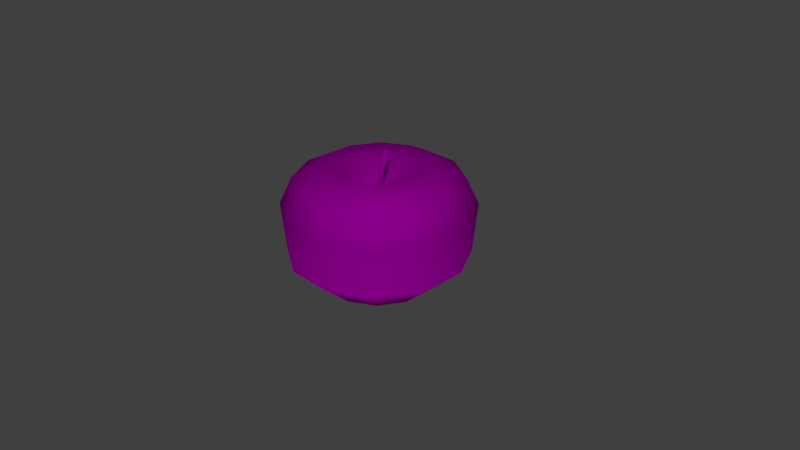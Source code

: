 # Source: apple.blend  (saved by Blender 2.79.0; exported with 4.5.12 LTS)
import bpy
from mathutils import Matrix  # noqa: F401  (used for matrix-valued properties, if any)

bpy.ops.wm.read_factory_settings(use_empty=True)
scene = bpy.context.scene
scene.name = 'Scene'

# ---- collections
col_collection_1 = bpy.data.collections.new('Collection 1'); scene.collection.children.link(col_collection_1)

# ---- images (referenced by path relative to the original .blend; pixels are not part of the script)
import os
ASSET_DIR = os.environ.get("B2B_ASSET_DIR", "")  # directory of the original .blend (textures are referenced by path, not embedded)
HERE = os.path.dirname(os.path.abspath(__file__))  # packed textures are extracted next to this script under _unpacked/

def load_image(name, relpath, width, height, colorspace="sRGB"):
    """Load a texture the original file referenced (path relative to the .blend, or extracted next to this script)."""
    p = next((c for c in (os.path.join(HERE, relpath), os.path.join(ASSET_DIR, relpath)) if relpath and os.path.exists(c)), "")
    if p:
        img = bpy.data.images.load(p, check_existing=True)
        img.name = name
    else:  # same state as the original file: an image datablock whose file is absent (Cycles renders it pink)
        img = bpy.data.images.new(name, width, height)
        img.source = "FILE"
        img.filepath = "//" + (relpath or name)
    img.colorspace_settings.name = colorspace
    return img
img_apple = load_image('Apple', '', 1024, 1024, 'sRGB')

# ---- materials (node trees are filled in below, after node groups)
mat_material = bpy.data.materials.new('Material')
mat_material.alpha_threshold = 0.0
mat_material.roughness = 0.5
mat_material.line_color = (0.0, 0.0, 0.0, 1.0)

# ---- material node trees
mat_material.use_nodes = True; mat_material.node_tree.nodes.clear()
_N = mat_material.node_tree.nodes; _L = mat_material.node_tree.links
n0 = _N.new('ShaderNodeTexImage'); n0.name = 'Image Texture'; n0.location = (-395, 380)
n0.width = 140
n0.image = img_apple
n1 = _N.new('ShaderNodeOutputMaterial'); n1.name = 'Material Output'; n1.location = (208, 312)
n2 = _N.new('ShaderNodeBsdfDiffuse'); n2.name = 'Diffuse BSDF'; n2.location = (-67, 326)
_L.new(n2.outputs[0], n1.inputs[0])
_L.new(n0.outputs[0], n2.inputs[0])
n1.is_active_output = True

# ---- world
world_world = bpy.data.worlds.new('World'); scene.world = world_world
world_world.color = (0.05088, 0.05088, 0.05088)
world_world.use_sun_shadow = False
world_world.sun_shadow_jitter_overblur = 0.0
world_world.cycles.sampling_method = 'MANUAL'

# ---- cameras
cam_camera = bpy.data.cameras.new('Camera')
cam_camera.clip_end = 100.0
cam_camera.lens = 35.0
cam_camera.sensor_width = 32.0
cam_camera.sensor_height = 18.0
cam_camera.ortho_scale = 7.314
cam_camera.dof.focus_distance = 0.0

# ---- lights
light_area = bpy.data.lights.new('Area', 'AREA')
light_area.transmission_factor = 0.0
light_area.energy = 78.54
light_area.shadow_buffer_clip_start = 0.5
light_area.shadow_soft_size = 0.1
light_area.shadow_maximum_resolution = 0.006
light_area.use_absolute_resolution = True
light_area.size = 0.1
light_area.size_y = 0.1
light_lamp = bpy.data.lights.new('Lamp', 'POINT')
light_lamp.transmission_factor = 0.0
light_lamp.cutoff_distance = 30.0
light_lamp.energy = 100.0
light_lamp.shadow_buffer_clip_start = 1.001
light_lamp.shadow_soft_size = 0.1
light_lamp.shadow_maximum_resolution = 0.006
light_lamp.use_absolute_resolution = True

# ---- meshes
me_circle = bpy.data.meshes.new('Circle')
me_circle.from_pydata([(0.09183, 0.1813, 0.002242), (0.01353, 0.1812, 0.002475), (-0.05426, 0.1421, 0.002045), (-0.09338, 0.07424, 0.001066), (-0.09334, -0.004057, -0.0001978), (-0.05416, -0.07184, -0.001409), (0.01367, -0.1109, -0.002242), (0.09198, -0.1109, -0.002475), (0.1598, -0.07172, -0.002045), (0.1989, -0.0039, -0.001066), (0.1988, 0.07439, 0.0001978), (0.1597, 0.1422, 0.001409), (0.1919, 0.6653, 0.2693), (-0.0898, 0.6652, 0.2701), (-0.3337, 0.5242, 0.2685), (-0.4744, 0.2803, 0.265), (-0.4742, -0.001376, 0.2605), (-0.3333, -0.2452, 0.2561), (-0.08929, -0.3859, 0.2531), (0.1924, -0.3857, 0.2523), (0.4362, -0.2448, 0.2538), (0.577, -0.0008124, 0.2574), (0.5768, 0.2808, 0.2619), (0.4359, 0.5246, 0.2663), (0.1919, 0.6653, 0.2693), (-0.0898, 0.6652, 0.2701), (-0.3337, 0.5242, 0.2685), (-0.4744, 0.2803, 0.265), (-0.4742, -0.001376, 0.2605), (-0.3333, -0.2452, 0.2561), (-0.08929, -0.3859, 0.2531), (0.1924, -0.3857, 0.2523), (0.4362, -0.2448, 0.2538), (0.577, -0.0008124, 0.2574), (0.5768, 0.2808, 0.2619), (0.4359, 0.5246, 0.2663), (0.2577, 0.9116, 0.273), (-0.1559, 0.9114, 0.2743), (-0.514, 0.7044, 0.272), (-0.7207, 0.3461, 0.2668), (-0.7205, -0.06748, 0.2601), (-0.5135, -0.4255, 0.2538), (-0.1552, -0.6321, 0.2493), (0.2585, -0.6319, 0.2481), (0.6166, -0.4249, 0.2504), (0.8232, -0.06665, 0.2556), (0.823, 0.3469, 0.2622), (0.616, 0.705, 0.2686), (0.3324, 1.191, 0.1277), (-0.2308, 1.19, 0.1294), (-0.7185, 0.9086, 0.1263), (-0.9998, 0.4207, 0.1192), (-0.9996, -0.1424, 0.1101), (-0.7177, -0.63, 0.1014), (-0.2298, -0.9113, 0.09543), (0.3334, -0.911, 0.09376), (0.821, -0.6291, 0.09686), (1.102, -0.1413, 0.1039), (1.102, 0.4219, 0.113), (0.8203, 0.9094, 0.1217), (0.3744, 1.348, -0.2151), (-0.273, 1.347, -0.2132), (-0.8335, 1.023, -0.2168), (-1.157, 0.4627, -0.2249), (-1.157, -0.1846, -0.2353), (-0.8326, -0.745, -0.2453), (-0.2718, -1.068, -0.2522), (0.3756, -1.068, -0.2541), (0.9361, -0.744, -0.2506), (1.259, -0.1833, -0.2425), (1.259, 0.464, -0.232), (0.9352, 1.024, -0.222), (0.359, 1.29, -0.869), (-0.2576, 1.29, -0.8672), (-0.7914, 0.9814, -0.8706), (-1.099, 0.4474, -0.8783), (-1.099, -0.1692, -0.8883), (-0.7906, -0.7029, -0.8978), (-0.2564, -1.011, -0.9044), (0.3601, -1.011, -0.9062), (0.894, -0.702, -0.9028), (1.202, -0.1679, -0.8951), (1.202, 0.4486, -0.8851), (0.8932, 0.9824, -0.8756), (0.359, 1.29, -0.869), (-0.2576, 1.29, -0.8672), (-0.7914, 0.9814, -0.8706), (-1.099, 0.4474, -0.8783), (-1.099, -0.1692, -0.8883), (-0.7906, -0.7029, -0.8978), (-0.2564, -1.011, -0.9044), (0.3601, -1.011, -0.9062), (0.894, -0.702, -0.9028), (1.202, -0.1679, -0.8951), (1.202, 0.4486, -0.8851), (0.8932, 0.9824, -0.8756), (0.237, 0.8341, -1.281), (-0.1351, 0.8339, -1.28), (-0.4573, 0.6477, -1.282), (-0.6432, 0.3254, -1.286), (-0.643, -0.04669, -1.292), (-0.4568, -0.3688, -1.298), (-0.1344, -0.5547, -1.302), (0.2377, -0.5545, -1.303), (0.5599, -0.3683, -1.301), (0.7458, -0.04595, -1.297), (0.7456, 0.3261, -1.291), (0.5594, 0.6483, -1.285), (0.1732, 0.5956, -1.377), (-0.07108, 0.5955, -1.376), (-0.2826, 0.4732, -1.378), (-0.4046, 0.2616, -1.381), (-0.4045, 0.01735, -1.385), (-0.2823, -0.1941, -1.389), (-0.07064, -0.3161, -1.391), (0.1737, -0.316, -1.392), (0.3852, -0.1938, -1.391), (0.5072, 0.01784, -1.387), (0.5071, 0.2621, -1.384), (0.3848, 0.4736, -1.38), (0.1125, 0.3687, -1.337), (-0.01019, 0.3687, -1.337), (-0.1164, 0.3073, -1.338), (-0.1778, 0.201, -1.339), (-0.1777, 0.07824, -1.341), (-0.1163, -0.028, -1.343), (-0.009966, -0.0893, -1.344), (0.1128, -0.08924, -1.345), (0.219, -0.02782, -1.344), (0.2803, 0.07849, -1.343), (0.2803, 0.2012, -1.341), (0.2189, 0.3074, -1.339), (0.06605, 0.1949, -1.199), (0.03648, 0.1949, -1.199), (0.01087, 0.1801, -1.199), (-0.0039, 0.1545, -1.2), (-0.003886, 0.1249, -1.2), (0.01091, 0.09931, -1.201), (0.03653, 0.08454, -1.201), (0.0661, 0.08456, -1.201), (0.0917, 0.09935, -1.201), (0.1065, 0.125, -1.201), (0.1065, 0.1545, -1.2), (0.09166, 0.1801, -1.2), (0.05639, 0.1588, -1.153), (0.04617, 0.1588, -1.153), (0.03731, 0.1537, -1.153), (0.0322, 0.1448, -1.153), (0.03221, 0.1346, -1.153), (0.03732, 0.1257, -1.153), (0.04618, 0.1206, -1.153), (0.05641, 0.1206, -1.153), (0.06527, 0.1258, -1.153), (0.07038, 0.1346, -1.153), (0.07037, 0.1448, -1.153), (0.06525, 0.1537, -1.153), (0.07278, 0.1101, -0.07301), (0.03265, 0.11, -0.07289), (-0.002099, 0.08996, -0.07311), (-0.02215, 0.05519, -0.07361), (-0.02213, 0.01506, -0.07426), (-0.002045, -0.01968, -0.07488), (0.03272, -0.03972, -0.07531), (0.07286, -0.0397, -0.07543), (0.1076, -0.01962, -0.07521), (0.1277, 0.01514, -0.07471), (0.1276, 0.05527, -0.07406), (0.1075, 0.09001, -0.07344), (0.06356, 0.07556, -0.07354), (0.04191, 0.07555, -0.07348), (0.02317, 0.06472, -0.0736), (0.01235, 0.04597, -0.07387), (0.01236, 0.02432, -0.07422), (0.0232, 0.005586, -0.07455), (0.04195, -0.005226, -0.07478), (0.0636, -0.005215, -0.07484), (0.08234, 0.005618, -0.07473), (0.09315, 0.02437, -0.07446), (0.09314, 0.04601, -0.07411), (0.08231, 0.06475, -0.07377), (0.1873, 0.07556, 0.1265), (0.1656, 0.07555, 0.1265), (0.1659, 0.06472, 0.1264), (0.1551, 0.04597, 0.1262), (0.1667, 0.02432, 0.1258), (0.1775, 0.005586, 0.1255), (0.182, 0.007145, 0.1252), (0.2036, 0.007156, 0.1252), (0.206, 0.005618, 0.1253), (0.2168, 0.02437, 0.1256), (0.2168, 0.04601, 0.1259), (0.206, 0.06475, 0.1262), (0.2504, 0.06376, 0.3654), (0.2525, 0.07555, 0.3655), (0.2337, 0.06472, 0.3654), (0.2229, 0.04597, 0.3651), (0.2229, 0.02432, 0.3647), (0.2338, 0.005586, 0.3644), (0.2525, -0.005226, 0.3642), (0.2505, -0.001726, 0.3641), (0.2692, 0.009106, 0.3642), (0.2843, 0.02437, 0.3645), (0.2843, 0.04601, 0.3648), (0.2692, 0.05294, 0.3652), (0.3186, 0.05608, 0.5936), (0.3074, 0.05607, 0.5936), (0.2977, 0.05046, 0.5936), (0.2921, 0.04076, 0.5934), (0.2921, 0.02956, 0.5932), (0.2977, 0.01986, 0.5931), (0.3074, 0.01426, 0.5929), (0.3186, 0.01427, 0.5929), (0.3283, 0.01987, 0.593), (0.3339, 0.02958, 0.5931), (0.3339, 0.04078, 0.5933), (0.3283, 0.05048, 0.5935)], [], [(6, 5, 17, 18), (3, 2, 14, 15), (10, 9, 21, 22), (7, 6, 18, 19), (4, 3, 15, 16), (11, 10, 22, 23), (1, 0, 12, 13), (8, 7, 19, 20), (5, 4, 16, 17), (0, 11, 23, 12), (2, 1, 13, 14), (9, 8, 20, 21), (16, 15, 27, 28), (23, 22, 34, 35), (13, 12, 24, 25), (20, 19, 31, 32), (17, 16, 28, 29), (12, 23, 35, 24), (14, 13, 25, 26), (21, 20, 32, 33), (18, 17, 29, 30), (15, 14, 26, 27), (22, 21, 33, 34), (19, 18, 30, 31), (28, 27, 39, 40), (35, 34, 46, 47), (25, 24, 36, 37), (32, 31, 43, 44), (29, 28, 40, 41), (24, 35, 47, 36), (26, 25, 37, 38), (33, 32, 44, 45), (30, 29, 41, 42), (27, 26, 38, 39), (34, 33, 45, 46), (31, 30, 42, 43), (43, 42, 54, 55), (40, 39, 51, 52), (47, 46, 58, 59), (37, 36, 48, 49), (44, 43, 55, 56), (41, 40, 52, 53), (36, 47, 59, 48), (38, 37, 49, 50), (45, 44, 56, 57), (42, 41, 53, 54), (39, 38, 50, 51), (46, 45, 57, 58), (55, 54, 66, 67), (52, 51, 63, 64), (59, 58, 70, 71), (49, 48, 60, 61), (56, 55, 67, 68), (53, 52, 64, 65), (48, 59, 71, 60), (50, 49, 61, 62), (57, 56, 68, 69), (54, 53, 65, 66), (51, 50, 62, 63), (58, 57, 69, 70), (70, 69, 81, 82), (67, 66, 78, 79), (64, 63, 75, 76), (71, 70, 82, 83), (61, 60, 72, 73), (68, 67, 79, 80), (65, 64, 76, 77), (60, 71, 83, 72), (62, 61, 73, 74), (69, 68, 80, 81), (66, 65, 77, 78), (63, 62, 74, 75), (75, 74, 86, 87), (82, 81, 93, 94), (79, 78, 90, 91), (76, 75, 87, 88), (83, 82, 94, 95), (73, 72, 84, 85), (80, 79, 91, 92), (77, 76, 88, 89), (72, 83, 95, 84), (74, 73, 85, 86), (81, 80, 92, 93), (78, 77, 89, 90), (87, 86, 98, 99), (94, 93, 105, 106), (91, 90, 102, 103), (88, 87, 99, 100), (95, 94, 106, 107), (85, 84, 96, 97), (92, 91, 103, 104), (89, 88, 100, 101), (84, 95, 107, 96), (86, 85, 97, 98), (93, 92, 104, 105), (90, 89, 101, 102), (102, 101, 113, 114), (99, 98, 110, 111), (106, 105, 117, 118), (103, 102, 114, 115), (100, 99, 111, 112), (107, 106, 118, 119), (97, 96, 108, 109), (104, 103, 115, 116), (101, 100, 112, 113), (96, 107, 119, 108), (98, 97, 109, 110), (105, 104, 116, 117), (114, 113, 125, 126), (111, 110, 122, 123), (118, 117, 129, 130), (115, 114, 126, 127), (112, 111, 123, 124), (119, 118, 130, 131), (109, 108, 120, 121), (116, 115, 127, 128), (113, 112, 124, 125), (108, 119, 131, 120), (110, 109, 121, 122), (117, 116, 128, 129), (129, 128, 140, 141), (126, 125, 137, 138), (123, 122, 134, 135), (130, 129, 141, 142), (127, 126, 138, 139), (124, 123, 135, 136), (131, 130, 142, 143), (121, 120, 132, 133), (128, 127, 139, 140), (125, 124, 136, 137), (120, 131, 143, 132), (122, 121, 133, 134), (134, 133, 145, 146), (141, 140, 152, 153), (138, 137, 149, 150), (135, 134, 146, 147), (142, 141, 153, 154), (139, 138, 150, 151), (136, 135, 147, 148), (143, 142, 154, 155), (133, 132, 144, 145), (140, 139, 151, 152), (137, 136, 148, 149), (132, 143, 155, 144), (5, 6, 162, 161), (2, 3, 159, 158), (9, 10, 166, 165), (6, 7, 163, 162), (3, 4, 160, 159), (10, 11, 167, 166), (0, 1, 157, 156), (7, 8, 164, 163), (4, 5, 161, 160), (11, 0, 156, 167), (1, 2, 158, 157), (8, 9, 165, 164), (160, 161, 173, 172), (167, 156, 168, 179), (157, 158, 170, 169), (164, 165, 177, 176), (161, 162, 174, 173), (158, 159, 171, 170), (165, 166, 178, 177), (162, 163, 175, 174), (159, 160, 172, 171), (166, 167, 179, 178), (156, 157, 169, 168), (163, 164, 176, 175), (172, 173, 185, 184), (179, 168, 180, 191), (169, 170, 182, 181), (176, 177, 189, 188), (173, 174, 186, 185), (170, 171, 183, 182), (177, 178, 190, 189), (174, 175, 187, 186), (171, 172, 184, 183), (178, 179, 191, 190), (168, 169, 181, 180), (175, 176, 188, 187), (187, 188, 200, 199), (184, 185, 197, 196), (191, 180, 192, 203), (181, 182, 194, 193), (188, 189, 201, 200), (185, 186, 198, 197), (182, 183, 195, 194), (189, 190, 202, 201), (186, 187, 199, 198), (183, 184, 196, 195), (190, 191, 203, 202), (180, 181, 193, 192), (192, 193, 205, 204), (199, 200, 212, 211), (196, 197, 209, 208), (203, 192, 204, 215), (193, 194, 206, 205), (200, 201, 213, 212), (197, 198, 210, 209), (194, 195, 207, 206), (201, 202, 214, 213), (198, 199, 211, 210), (195, 196, 208, 207), (202, 203, 215, 214), (205, 206, 207, 208, 209, 210, 211, 212, 213, 214, 215, 204)])
me_circle.polygons.foreach_set('use_smooth', [True] * 205)
_uv = me_circle.uv_layers.new(name='UVMap')
_uv.uv.foreach_set('vector', [0.7761, 0.928, 0.7905, 0.928, 0.8364, 1.0, 0.7847, 1.0, 0.813, 0.9066, 0.8151, 0.8909, 0.9249, 0.8666, 0.9174, 0.923, 0.9834, 0.3608, 0.9724, 0.3708, 0.9203, 0.2948, 0.9601, 0.2589, 0.9614, 0.3995, 0.9645, 0.4105, 0.8918, 0.4377, 0.8809, 0.3981, 0.804, 0.9201, 0.813, 0.9066, 0.9174, 0.923, 0.885, 0.9718, 0.9945, 0.3577, 0.9834, 0.3608, 0.9601, 0.2589, 1.0, 0.2476, 0.8098, 0.8773, 0.7984, 0.8695, 0.8647, 0.7896, 0.9057, 0.8178, 0.9643, 0.385, 0.9614, 0.3995, 0.8809, 0.3981, 0.8913, 0.3458, 0.7905, 0.928, 0.804, 0.9201, 0.885, 0.9718, 0.8364, 1.0, 0.7984, 0.8695, 0.784, 0.8695, 0.8131, 0.7896, 0.8647, 0.7896, 0.8151, 0.8909, 0.8098, 0.8773, 0.9057, 0.8178, 0.9249, 0.8666, 0.9724, 0.3708, 0.9643, 0.385, 0.8913, 0.3458, 0.9203, 0.2948, 0.0, 0.0, 0.0, 0.0, 0.0, 0.0, 0.0, 0.0, 0.0, 0.0, 0.0, 0.0, 0.0, 0.0, 0.0, 0.0, 0.0, 0.0, 0.0, 0.0, 0.0, 0.0, 0.0, 0.0, 0.0, 0.0, 0.0, 0.0, 0.0, 0.0, 0.0, 0.0, 0.0, 0.0, 0.0, 0.0, 0.0, 0.0, 0.0, 0.0, 0.0, 0.0, 0.0, 0.0, 0.0, 0.0, 0.0, 0.0, 0.0, 0.0, 0.0, 0.0, 0.0, 0.0, 0.0, 0.0, 0.0, 0.0, 0.0, 0.0, 0.0, 0.0, 0.0, 0.0, 0.0, 0.0, 0.0, 0.0, 0.0, 0.0, 0.0, 0.0, 0.0, 0.0, 0.0, 0.0, 0.0, 0.0, 0.0, 0.0, 0.0, 0.0, 0.0, 0.0, 0.0, 0.0, 0.0, 0.0, 0.0, 0.0, 0.0, 0.0, 0.0, 0.0, 0.0, 0.0, 0.8374, 0.2491, 0.8374, 0.1906, 0.8809, 0.1776, 0.8809, 0.2636, 0.6767, 0.1369, 0.6518, 0.1872, 0.6084, 0.1727, 0.6449, 0.09887, 0.7695, 0.1093, 0.7198, 0.1084, 0.7081, 0.05701, 0.7811, 0.05834, 0.6767, 0.2969, 0.7198, 0.327, 0.7081, 0.378, 0.6449, 0.3338, 0.8126, 0.2994, 0.8374, 0.2491, 0.8809, 0.2636, 0.8444, 0.3375, 0.7198, 0.1084, 0.6767, 0.1369, 0.6449, 0.09887, 0.7081, 0.05701, 0.8126, 0.1394, 0.7695, 0.1093, 0.7811, 0.05834, 0.8444, 0.1025, 0.6518, 0.2458, 0.6767, 0.2969, 0.6449, 0.3338, 0.6084, 0.2587, 0.7695, 0.3279, 0.8126, 0.2994, 0.8444, 0.3375, 0.7811, 0.3793, 0.8374, 0.1906, 0.8126, 0.1394, 0.8444, 0.1025, 0.8809, 0.1776, 0.6518, 0.1872, 0.6518, 0.2458, 0.6084, 0.2587, 0.6084, 0.1727, 0.7198, 0.327, 0.7695, 0.3279, 0.7811, 0.3793, 0.7081, 0.378, 0.7081, 0.378, 0.7811, 0.3793, 0.7777, 0.4389, 0.6783, 0.4371, 0.7301, 0.5408, 0.717, 0.6184, 0.6566, 0.6117, 0.6744, 0.506, 0.6449, 0.09887, 0.6084, 0.1727, 0.5425, 0.1575, 0.5922, 0.05699, 0.7811, 0.05834, 0.7081, 0.05701, 0.6783, 0.0, 0.7777, 0.001804, 0.6449, 0.3338, 0.7081, 0.378, 0.6783, 0.4371, 0.5922, 0.3769, 0.7658, 0.4915, 0.7301, 0.5408, 0.6744, 0.506, 0.723, 0.4389, 0.7081, 0.05701, 0.6449, 0.09887, 0.5922, 0.05699, 0.6783, 0.0, 0.7301, 0.7034, 0.7658, 0.7732, 0.723, 0.8224, 0.6744, 0.7275, 0.6084, 0.2587, 0.6449, 0.3338, 0.5922, 0.3769, 0.5425, 0.2746, 0.7811, 0.3793, 0.8444, 0.3375, 0.8638, 0.3819, 0.7777, 0.4389, 0.717, 0.6184, 0.7301, 0.7034, 0.6744, 0.7275, 0.6566, 0.6117, 0.6084, 0.1727, 0.6084, 0.2587, 0.5425, 0.2746, 0.5425, 0.1575, 0.4397, 0.4993, 0.4289, 0.6112, 0.3521, 0.6064, 0.3645, 0.4778, 0.6744, 0.506, 0.6566, 0.6117, 0.5788, 0.6137, 0.5993, 0.4923, 0.5922, 0.05699, 0.5425, 0.1575, 0.4764, 0.1512, 0.5335, 0.03564, 0.004089, 0.8141, 0.0, 0.6998, 0.06684, 0.6976, 0.07154, 0.829, 0.7658, 0.563, 0.7823, 0.4493, 0.8443, 0.4389, 0.8253, 0.5696, 0.4289, 0.7253, 0.4397, 0.8111, 0.3645, 0.8361, 0.3521, 0.7375, 0.0, 0.6998, 0.004089, 0.5879, 0.07154, 0.569, 0.06684, 0.6976, 0.6744, 0.7275, 0.723, 0.8224, 0.6551, 0.856, 0.5993, 0.7468, 0.5425, 0.2746, 0.5922, 0.3769, 0.5335, 0.4034, 0.4764, 0.2858, 0.4289, 0.6112, 0.4289, 0.7253, 0.3521, 0.7375, 0.3521, 0.6064, 0.6566, 0.6117, 0.6744, 0.7275, 0.5993, 0.7468, 0.5788, 0.6137, 0.5425, 0.1575, 0.5425, 0.2746, 0.4764, 0.2858, 0.4764, 0.1512, 0.8443, 0.7896, 0.8253, 0.6979, 0.9588, 0.7018, 0.9769, 0.7891, 0.3645, 0.4778, 0.3521, 0.6064, 0.2203, 0.6002, 0.2321, 0.4777, 0.5993, 0.4923, 0.5788, 0.6137, 0.4764, 0.6304, 0.4958, 0.5148, 0.07154, 0.569, 0.08438, 0.4777, 0.2203, 0.487, 0.208, 0.574, 0.07154, 0.829, 0.06684, 0.6976, 0.2036, 0.6965, 0.208, 0.8216, 0.8253, 0.5696, 0.8443, 0.4389, 0.9769, 0.455, 0.9588, 0.5795, 0.3521, 0.7375, 0.3645, 0.8361, 0.2321, 0.819, 0.2203, 0.7251, 0.06684, 0.6976, 0.07154, 0.569, 0.208, 0.574, 0.2036, 0.6965, 0.08438, 0.9279, 0.07154, 0.829, 0.208, 0.8216, 0.2203, 0.9159, 0.8253, 0.6979, 0.8253, 0.5696, 0.9588, 0.5795, 0.9588, 0.7018, 0.3521, 0.6064, 0.3521, 0.7375, 0.2203, 0.7251, 0.2203, 0.6002, 0.5788, 0.6137, 0.5993, 0.7468, 0.4958, 0.7572, 0.4764, 0.6304, 0.0, 0.0, 0.0, 0.0, 0.0, 0.0, 0.0, 0.0, 0.0, 0.0, 0.0, 0.0, 0.0, 0.0, 0.0, 0.0, 0.0, 0.0, 0.0, 0.0, 0.0, 0.0, 0.0, 0.0, 0.0, 0.0, 0.0, 0.0, 0.0, 0.0, 0.0, 0.0, 0.0, 0.0, 0.0, 0.0, 0.0, 0.0, 0.0, 0.0, 0.0, 0.0, 0.0, 0.0, 0.0, 0.0, 0.0, 0.0, 0.0, 0.0, 0.0, 0.0, 0.0, 0.0, 0.0, 0.0, 0.0, 0.0, 0.0, 0.0, 0.0, 0.0, 0.0, 0.0, 0.0, 0.0, 0.0, 0.0, 0.0, 0.0, 0.0, 0.0, 0.0, 0.0, 0.0, 0.0, 0.0, 0.0, 0.0, 0.0, 0.0, 0.0, 0.0, 0.0, 0.0, 0.0, 0.0, 0.0, 0.0, 0.0, 0.0, 0.0, 0.0, 0.0, 0.0, 0.0, 0.1756, 0.4777, 0.06462, 0.4137, 0.1252, 0.3495, 0.1922, 0.3882, 0.1722, 0.0, 0.2998, 4.96e-08, 0.2672, 0.09988, 0.1901, 0.09988, 0.4755, 0.1748, 0.4764, 0.3028, 0.3737, 0.2826, 0.3732, 0.2054, 0.3033, 0.4777, 0.1756, 0.4777, 0.1922, 0.3882, 0.2693, 0.3882, 0.0621, 0.064, 0.1722, 0.0, 0.1901, 0.09988, 0.1237, 0.1385, 0.8854, 0.2476, 0.8809, 0.1225, 0.9779, 0.1254, 0.9806, 0.2009, 0.327, 0.8361, 0.327, 0.9619, 0.2203, 0.9243, 0.2203, 0.8484, 0.4134, 0.4137, 0.3033, 0.4777, 0.2693, 0.3882, 0.3357, 0.3495, 0.8809, 0.1225, 0.8854, 0.0, 0.9806, 0.05148, 0.9779, 0.1254, 0.06462, 0.4137, 0.0, 0.3028, 0.08622, 0.2826, 0.1252, 0.3495, 0.2998, 4.96e-08, 0.4108, 0.064, 0.3342, 0.1385, 0.2672, 0.09988, 0.4764, 0.3028, 0.4134, 0.4137, 0.3357, 0.3495, 0.3737, 0.2826, 0.3737, 0.2826, 0.3357, 0.3495, 0.2974, 0.3145, 0.3224, 0.2706, 0.1922, 0.3882, 0.1252, 0.3495, 0.1593, 0.3145, 0.2033, 0.3398, 0.1901, 0.09988, 0.2672, 0.09988, 0.2525, 0.1506, 0.2019, 0.1506, 0.3732, 0.2054, 0.3737, 0.2826, 0.3224, 0.2706, 0.322, 0.2199, 0.2693, 0.3882, 0.1922, 0.3882, 0.2033, 0.3398, 0.2538, 0.3398, 0.1237, 0.1385, 0.1901, 0.09988, 0.2019, 0.1506, 0.1583, 0.1759, 0.08622, 0.2826, 0.08566, 0.2054, 0.1333, 0.2199, 0.1337, 0.2706, 0.3342, 0.1385, 0.3732, 0.2054, 0.322, 0.2199, 0.2964, 0.1759, 0.3357, 0.3495, 0.2693, 0.3882, 0.2538, 0.3398, 0.2974, 0.3145, 0.08566, 0.2054, 0.1237, 0.1385, 0.1583, 0.1759, 0.1333, 0.2199, 0.1252, 0.3495, 0.08622, 0.2826, 0.1337, 0.2706, 0.1593, 0.3145, 0.2672, 0.09988, 0.3342, 0.1385, 0.2964, 0.1759, 0.2525, 0.1506, 0.3224, 0.2706, 0.2974, 0.3145, 0.2637, 0.2795, 0.2762, 0.2574, 0.2033, 0.3398, 0.1593, 0.3145, 0.1943, 0.2795, 0.2164, 0.2922, 0.2019, 0.1506, 0.2525, 0.1506, 0.2411, 0.1971, 0.2157, 0.1971, 0.322, 0.2199, 0.3224, 0.2706, 0.2762, 0.2574, 0.276, 0.2319, 0.2538, 0.3398, 0.2033, 0.3398, 0.2164, 0.2922, 0.2418, 0.2922, 0.1583, 0.1759, 0.2019, 0.1506, 0.2157, 0.1971, 0.1938, 0.2099, 0.1337, 0.2706, 0.1333, 0.2199, 0.1812, 0.2319, 0.1814, 0.2574, 0.2964, 0.1759, 0.322, 0.2199, 0.276, 0.2319, 0.2632, 0.2099, 0.2974, 0.3145, 0.2538, 0.3398, 0.2418, 0.2922, 0.2637, 0.2795, 0.1333, 0.2199, 0.1583, 0.1759, 0.1938, 0.2099, 0.1812, 0.2319, 0.1593, 0.3145, 0.1337, 0.2706, 0.1814, 0.2574, 0.1943, 0.2795, 0.2525, 0.1506, 0.2964, 0.1759, 0.2632, 0.2099, 0.2411, 0.1971, 0.2411, 0.1971, 0.2632, 0.2099, 0.2398, 0.2345, 0.2345, 0.2314, 0.2762, 0.2574, 0.2637, 0.2795, 0.2399, 0.2512, 0.243, 0.2459, 0.2164, 0.2922, 0.1943, 0.2795, 0.2232, 0.2512, 0.2285, 0.2543, 0.2157, 0.1971, 0.2411, 0.1971, 0.2345, 0.2314, 0.2284, 0.2314, 0.3506, 0.8872, 0.327, 0.879, 0.3405, 0.8476, 0.3462, 0.8496, 0.2418, 0.2922, 0.2164, 0.2922, 0.2285, 0.2543, 0.2346, 0.2543, 0.1938, 0.2099, 0.2157, 0.1971, 0.2284, 0.2314, 0.2231, 0.2345, 0.1814, 0.2574, 0.1812, 0.2319, 0.2201, 0.2398, 0.2201, 0.2459, 0.2632, 0.2099, 0.276, 0.2319, 0.2429, 0.2398, 0.2398, 0.2345, 0.2637, 0.2795, 0.2418, 0.2922, 0.2346, 0.2543, 0.2399, 0.2512, 0.1812, 0.2319, 0.1938, 0.2099, 0.2231, 0.2345, 0.2201, 0.2398, 0.1943, 0.2795, 0.1814, 0.2574, 0.2201, 0.2459, 0.2232, 0.2512, 0.4606, 0.6353, 0.461, 0.6293, 0.4722, 0.6328, 0.4721, 0.6349, 0.2345, 0.2314, 0.2398, 0.2345, 0.2353, 0.2394, 0.2335, 0.2383, 0.3405, 0.8476, 0.3351, 0.8453, 0.3427, 0.8369, 0.3446, 0.8377, 0.461, 0.6411, 0.4606, 0.6353, 0.4721, 0.6349, 0.4722, 0.6369, 0.2284, 0.2314, 0.2345, 0.2314, 0.2335, 0.2383, 0.2314, 0.2383, 0.3462, 0.8496, 0.3405, 0.8476, 0.3446, 0.8377, 0.3466, 0.8384, 0.4622, 0.6452, 0.461, 0.6411, 0.4722, 0.6369, 0.4726, 0.6384, 0.2231, 0.2345, 0.2284, 0.2314, 0.2314, 0.2383, 0.2295, 0.2394, 0.461, 0.6293, 0.4622, 0.6247, 0.4726, 0.6313, 0.4722, 0.6328, 0.3506, 0.8507, 0.3462, 0.8496, 0.3466, 0.8384, 0.3481, 0.8387, 0.3351, 0.8453, 0.3314, 0.8432, 0.3414, 0.8361, 0.3427, 0.8369, 0.474, 0.6535, 0.468, 0.6536, 0.4719, 0.6453, 0.474, 0.6452, 0.7905, 0.928, 0.7761, 0.928, 0.7743, 0.9097, 0.7817, 0.9097, 0.8151, 0.8909, 0.813, 0.9066, 0.7932, 0.8987, 0.7943, 0.8907, 0.9724, 0.3708, 0.9834, 0.3608, 0.9943, 0.3797, 0.9886, 0.3848, 0.9645, 0.4105, 0.9614, 0.3995, 0.983, 0.3995, 0.9846, 0.4052, 0.813, 0.9066, 0.804, 0.9201, 0.7886, 0.9057, 0.7932, 0.8987, 0.9834, 0.3608, 0.9945, 0.3577, 1.0, 0.3781, 0.9943, 0.3797, 0.3506, 0.8518, 0.3514, 0.8361, 0.369, 0.8442, 0.3686, 0.8522, 0.9614, 0.3995, 0.9643, 0.385, 0.9845, 0.3921, 0.983, 0.3995, 0.804, 0.9201, 0.7905, 0.928, 0.7817, 0.9097, 0.7886, 0.9057, 0.3514, 0.8676, 0.3506, 0.8518, 0.3686, 0.8522, 0.369, 0.8604, 0.8098, 0.8773, 0.8151, 0.8909, 0.7943, 0.8907, 0.7916, 0.8837, 0.9643, 0.385, 0.9724, 0.3708, 0.9886, 0.3848, 0.9845, 0.3921, 0.7886, 0.9057, 0.7817, 0.9097, 0.7809, 0.9028, 0.7847, 0.9006, 0.7784, 0.8797, 0.7857, 0.8797, 0.7831, 0.8866, 0.7791, 0.8866, 0.7916, 0.8837, 0.7943, 0.8907, 0.7877, 0.8925, 0.7863, 0.8888, 0.7658, 0.8987, 0.7669, 0.8907, 0.7729, 0.8925, 0.7723, 0.8969, 0.7817, 0.9097, 0.7743, 0.9097, 0.777, 0.9028, 0.7809, 0.9028, 0.7943, 0.8907, 0.7932, 0.8987, 0.7872, 0.8969, 0.7877, 0.8925, 0.7669, 0.8907, 0.7715, 0.8837, 0.7754, 0.8888, 0.7729, 0.8925, 0.7743, 0.9097, 0.7685, 0.9057, 0.7738, 0.9006, 0.777, 0.9028, 0.7932, 0.8987, 0.7886, 0.9057, 0.7847, 0.9006, 0.7872, 0.8969, 0.7715, 0.8837, 0.7784, 0.8797, 0.7791, 0.8866, 0.7754, 0.8888, 0.7857, 0.8797, 0.7916, 0.8837, 0.7863, 0.8888, 0.7831, 0.8866, 0.7685, 0.9057, 0.7658, 0.8987, 0.7723, 0.8969, 0.7738, 0.9006, 0.4606, 0.6292, 0.4573, 0.6285, 0.4444, 0.5777, 0.4476, 0.5783, 0.4507, 0.6323, 0.4548, 0.6309, 0.4468, 0.6792, 0.4427, 0.6806, 0.4634, 0.4808, 0.4669, 0.4787, 0.4626, 0.5295, 0.4606, 0.5293, 0.4546, 0.9286, 0.4504, 0.9277, 0.4443, 0.8794, 0.4485, 0.8803, 0.4573, 0.6285, 0.4532, 0.6271, 0.4437, 0.5773, 0.4444, 0.5777, 0.4669, 0.4787, 0.4713, 0.4777, 0.467, 0.5285, 0.4626, 0.5295, 0.4504, 0.9277, 0.4473, 0.9278, 0.4411, 0.8795, 0.4443, 0.8794, 0.4532, 0.6271, 0.4492, 0.6254, 0.4397, 0.5755, 0.4437, 0.5773, 0.4713, 0.4777, 0.4754, 0.4781, 0.4702, 0.5304, 0.467, 0.5285, 0.4477, 0.633, 0.4507, 0.6323, 0.4427, 0.6806, 0.4397, 0.6813, 0.4548, 0.6309, 0.4588, 0.6292, 0.4509, 0.6775, 0.4468, 0.6792, 0.4588, 0.9301, 0.4546, 0.9286, 0.4485, 0.8803, 0.4486, 0.8805, 0.4486, 0.8805, 0.4485, 0.8803, 0.4523, 0.8294, 0.4565, 0.8309, 0.4476, 0.5783, 0.4444, 0.5777, 0.4522, 0.5274, 0.4555, 0.5281, 0.4427, 0.6806, 0.4468, 0.6792, 0.4525, 0.73, 0.4485, 0.7314, 0.4606, 0.5293, 0.4626, 0.5295, 0.4655, 0.5775, 0.462, 0.5796, 0.4485, 0.8803, 0.4443, 0.8794, 0.448, 0.8282, 0.4523, 0.8294, 0.4444, 0.5777, 0.4437, 0.5773, 0.4481, 0.526, 0.4522, 0.5274, 0.4626, 0.5295, 0.467, 0.5285, 0.4699, 0.5765, 0.4655, 0.5775, 0.4443, 0.8794, 0.4411, 0.8795, 0.4449, 0.8282, 0.448, 0.8282, 0.4437, 0.5773, 0.4397, 0.5755, 0.4487, 0.5262, 0.4481, 0.526, 0.467, 0.5285, 0.4702, 0.5304, 0.474, 0.5769, 0.4699, 0.5765, 0.4397, 0.6813, 0.4427, 0.6806, 0.4485, 0.7314, 0.4452, 0.7325, 0.4468, 0.6792, 0.4509, 0.6775, 0.4528, 0.7303, 0.4525, 0.73, 0.4525, 0.73, 0.4528, 0.7303, 0.4588, 0.7784, 0.4567, 0.7793, 0.4565, 0.8309, 0.4523, 0.8294, 0.4551, 0.7808, 0.4573, 0.7815, 0.4555, 0.5281, 0.4522, 0.5274, 0.4589, 0.4784, 0.4606, 0.4788, 0.4485, 0.7314, 0.4525, 0.73, 0.4567, 0.7793, 0.4546, 0.78, 0.462, 0.5796, 0.4655, 0.5775, 0.471, 0.6236, 0.4692, 0.6247, 0.4523, 0.8294, 0.448, 0.8282, 0.4529, 0.7803, 0.4551, 0.7808, 0.4522, 0.5274, 0.4481, 0.526, 0.4567, 0.4777, 0.4589, 0.4784, 0.4655, 0.5775, 0.4699, 0.5765, 0.4733, 0.6231, 0.471, 0.6236, 0.448, 0.8282, 0.4449, 0.8282, 0.4513, 0.7803, 0.4529, 0.7803, 0.4567, 0.8307, 0.4565, 0.8309, 0.4573, 0.7815, 0.4588, 0.7824, 0.4699, 0.5765, 0.474, 0.5769, 0.4754, 0.6233, 0.4733, 0.6231, 0.4452, 0.7325, 0.4485, 0.7314, 0.4546, 0.78, 0.453, 0.7803, 0.4653, 0.6453, 0.467, 0.6465, 0.468, 0.6485, 0.468, 0.6508, 0.467, 0.6528, 0.4653, 0.654, 0.4633, 0.6539, 0.4616, 0.6527, 0.4606, 0.6507, 0.4606, 0.6484, 0.4616, 0.6464, 0.4633, 0.6452])
me_circle.materials.append(mat_material)
me_circle.use_remesh_preserve_volume = False
me_circle.use_remesh_preserve_attributes = False
me_circle.use_mirror_vertex_groups = False
me_circle.update()

# ---- objects
ob_area = bpy.data.objects.new('Area', light_area)
ob_circle = bpy.data.objects.new('Circle', me_circle)
ob_lamp = bpy.data.objects.new('Lamp', light_lamp)
ob_camera = bpy.data.objects.new('Camera', cam_camera)

# ---- transforms, parenting, visibility, modifiers, constraints
ob_area.location = (4.689, -4.39, 5.652)
ob_area.rotation_euler = (-0.6642, -0.507, 3.387)
ob_area.lineart.crease_threshold = 0.0
ob_circle.location = (0.009517, -0.01693, 0.9361)
ob_circle.lineart.crease_threshold = 0.0
ob_lamp.location = (4.757, -4.241, 5.904)
ob_lamp.rotation_euler = (0.6503, 0.05522, 1.866)
ob_lamp.scale = (10.0, 10.0, 10.0)
ob_lamp.lock_rotations_4d = False
ob_lamp.empty_display_type = 'ARROWS'
ob_lamp.color = (0.0, 0.0, 0.0, 0.0)
ob_lamp.lineart.crease_threshold = 0.0
ob_camera.location = (7.481, -6.508, 5.344)
ob_camera.rotation_euler = (1.109, 0.0, 0.8149)
ob_camera.lock_rotations_4d = False
ob_camera.empty_display_type = 'ARROWS'
ob_camera.color = (0.0, 0.0, 0.0, 0.0)
ob_camera.display_type = 'WIRE'
ob_camera.lineart.crease_threshold = 0.0

# ---- collection membership
col_collection_1.objects.link(ob_area)
col_collection_1.objects.link(ob_circle)
col_collection_1.objects.link(ob_lamp)
col_collection_1.objects.link(ob_camera)

# ---- scene / render settings (as saved in the file)
scene.camera = ob_camera
scene.frame_start = 1; scene.frame_end = 250; scene.frame_set(1)
scene.render.engine = 'CYCLES'
scene.render.dither_intensity = 0.0
scene.cycles.use_denoising = False
scene.cycles.samples = 128
scene.cycles.sampling_pattern = 'TABULATED_SOBOL'
scene.cycles.use_adaptive_sampling = False
scene.cycles.use_light_tree = False
scene.cycles.blur_glossy = 0.0
scene.cycles.sample_clamp_indirect = 0.0
scene.view_settings.view_transform = 'Standard'
bpy.context.view_layer.update()
